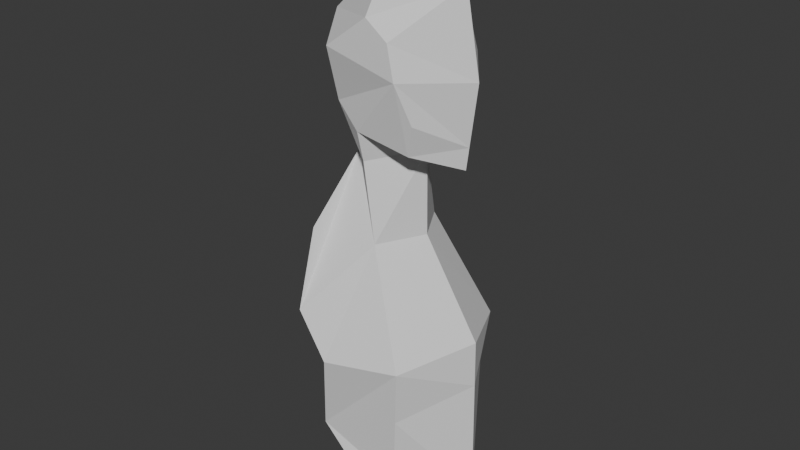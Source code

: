 # Source: anim_ch_paula_fase3_v01.blend  (saved by Blender 4.3.34; exported with 4.5.12 LTS)
import bpy
from mathutils import Matrix  # noqa: F401  (used for matrix-valued properties, if any)

bpy.ops.wm.read_factory_settings(use_empty=True)
scene = bpy.context.scene
scene.name = 'Scene'

# ---- collections
col_collection = bpy.data.collections.new('Collection'); scene.collection.children.link(col_collection)

# ---- world
world_world = bpy.data.worlds.new('World'); scene.world = world_world
world_world.use_nodes = True; world_world.node_tree.nodes.clear()
_N = world_world.node_tree.nodes; _L = world_world.node_tree.links
n0 = _N.new('ShaderNodeOutputWorld'); n0.name = 'World Output'; n0.location = (300, 300)
n1 = _N.new('ShaderNodeBackground'); n1.name = 'Background'; n1.location = (10, 300)
n1.inputs[0].default_value = (0.05088, 0.05088, 0.05088, 1.0)
_L.new(n1.outputs[0], n0.inputs[0])
n0.is_active_output = True
world_world.color = (0.05088, 0.05088, 0.05088)
world_world.sun_shadow_jitter_overblur = 0.0

# ---- meshes
me_plane = bpy.data.meshes.new('Plane')
me_plane.from_pydata([(-0.08808, 1.817e-08, 2.54), (0.3059, -4.132e-08, 2.468), (0.3774, -5.212e-08, 2.074), (0.324, -4.406e-08, 1.671), (-0.3955, 6.458e-08, 2.248), (-0.2559, 4.351e-08, 1.918), (-0.2813, 4.735e-08, 1.609), (-0.598, 9.515e-08, 1.046), (-0.4517, 7.307e-08, 0.5003), (-0.4517, 7.307e-08, 0.01565), (0.1152, -1.253e-08, 1.711), (0.1195, -1.317e-08, 1.299), (0.4079, -5.673e-08, 0.8382), (0.4156, -5.789e-08, 0.00483), (0.1613, 0.2822, 2.098), (0.003772, 0.267, 2.336), (-0.2105, 0.2702, 2.177), (0.1648, 0.1923, 1.752), (-0.00691, 0.2139, 1.29), (-0.08201, 0.1946, 1.665), (-0.2141, 0.1996, 1.918), (-0.07499, 0.2401, 1.82), (-0.115, 0.4493, 0.7424), (0.2358, 0.3569, 0.7714), (0.1672, 0.2947, 0.1014), (-0.2152, 0.3513, 0.3045), (-0.2706, 0.4355, 0.956), (0.122, 0.3399, -0.05249), (-0.2654, 4.494e-08, 2.372), (-0.1838, 3.262e-08, 2.449), (0.3462, -4.741e-08, 2.246), (0.1204, 0.2732, 2.255), (0.3384, -4.623e-08, 1.779), (0.2076, 0.2215, 1.906), (0.4101, -5.705e-08, 0.6056), (0.2064, 0.3302, 0.4837), (0.4131, -5.751e-08, 0.2757), (0.4115, -5.726e-08, 0.4551), (-0.4844, 7.8e-08, 1.248), (-0.3025, 0.2937, 1.312), (-0.3965, 6.473e-08, 1.404), (0.1613, -0.2822, 2.098), (0.003772, -0.267, 2.336), (-0.2105, -0.2702, 2.177), (0.1648, -0.1923, 1.752), (-0.00691, -0.2139, 1.29), (-0.08201, -0.1946, 1.665), (-0.2141, -0.1996, 1.918), (-0.07499, -0.2401, 1.82), (-0.115, -0.4493, 0.7424), (0.2358, -0.3569, 0.7714), (0.1672, -0.2947, 0.1014), (-0.2152, -0.3513, 0.3045), (-0.2706, -0.4355, 0.956), (0.122, -0.3399, -0.05249), (0.1204, -0.2732, 2.255), (0.2076, -0.2215, 1.906), (0.2064, -0.3302, 0.4837), (-0.3025, -0.2937, 1.312)], [], [(1, 30, 31, 15), (0, 1, 15), (15, 31, 14, 16), (4, 28, 15, 16), (17, 33, 32, 3), (3, 10, 17), (18, 6, 19), (10, 11, 18, 19), (17, 10, 21), (19, 21, 10), (19, 20, 21), (5, 20, 19, 6), (20, 4, 16), (17, 21, 14, 33), (14, 21, 20, 16), (5, 4, 20), (23, 22, 18), (23, 18, 11, 12), (13, 24, 35, 36), (25, 22, 23, 35), (22, 26, 18), (22, 25, 8), (7, 26, 22, 8), (9, 8, 25), (27, 9, 25, 24), (24, 13, 27), (7, 38, 39, 26), (6, 18, 26, 39), (15, 28, 29), (29, 0, 15), (31, 30, 2, 14), (32, 33, 14, 2), (34, 35, 23, 12), (36, 35, 37), (37, 35, 34), (35, 24, 25), (39, 40, 6), (40, 39, 38), (1, 42, 55, 30), (0, 42, 1), (42, 43, 41, 55), (4, 43, 42, 28), (44, 3, 32, 56), (3, 44, 10), (45, 46, 6), (10, 46, 45, 11), (44, 48, 10), (46, 10, 48), (46, 48, 47), (5, 6, 46, 47), (47, 43, 4), (44, 56, 41, 48), (41, 43, 47, 48), (5, 47, 4), (50, 45, 49), (50, 12, 11, 45), (13, 36, 57, 51), (52, 57, 50, 49), (49, 45, 53), (49, 8, 52), (7, 8, 49, 53), (9, 52, 8), (54, 51, 52, 9), (51, 54, 13), (7, 53, 58, 38), (6, 58, 53, 45), (42, 29, 28), (29, 42, 0), (55, 41, 2, 30), (32, 2, 41, 56), (34, 12, 50, 57), (36, 37, 57), (37, 34, 57), (57, 52, 51), (58, 6, 40), (40, 38, 58)])
_uv = me_plane.uv_layers.new(name='UVMap')
_uv.uv.foreach_set('vector', [0.6212, 0.9524, 0.6361, 0.8701, 0.5525, 0.8734, 0.5094, 0.9035, 0.4754, 0.9788, 0.6212, 0.9524, 0.5094, 0.9035, 0.5094, 0.9035, 0.5525, 0.8734, 0.5677, 0.8153, 0.43, 0.8445, 0.3616, 0.8709, 0.4097, 0.9166, 0.5094, 0.9035, 0.43, 0.8445, 0.569, 0.6873, 0.5848, 0.7443, 0.6332, 0.6974, 0.6279, 0.6573, 0.6279, 0.6573, 0.5506, 0.6722, 0.569, 0.6873, 0.5054, 0.5162, 0.4038, 0.6342, 0.4776, 0.6552, 0.5506, 0.6722, 0.5522, 0.5196, 0.5054, 0.5162, 0.4776, 0.6552, 0.569, 0.6873, 0.5506, 0.6722, 0.4802, 0.7123, 0.4776, 0.6552, 0.4802, 0.7123, 0.5506, 0.6722, 0.4776, 0.6552, 0.4287, 0.7486, 0.4802, 0.7123, 0.4132, 0.7486, 0.4287, 0.7486, 0.4776, 0.6552, 0.4038, 0.6342, 0.4287, 0.7486, 0.3616, 0.8709, 0.43, 0.8445, 0.569, 0.6873, 0.4802, 0.7123, 0.5677, 0.8153, 0.5848, 0.7443, 0.5677, 0.8153, 0.4802, 0.7123, 0.4287, 0.7486, 0.43, 0.8445, 0.4132, 0.7486, 0.3616, 0.8709, 0.4287, 0.7486, 0.5953, 0.3242, 0.4654, 0.3135, 0.5054, 0.5162, 0.5953, 0.3242, 0.5054, 0.5162, 0.5522, 0.5196, 0.659, 0.3489, 0.6618, 0.04044, 0.5699, 0.0762, 0.5844, 0.2177, 0.6609, 0.1407, 0.4283, 0.1514, 0.4654, 0.3135, 0.5953, 0.3242, 0.5844, 0.2177, 0.4654, 0.3135, 0.4078, 0.3926, 0.5054, 0.5162, 0.4654, 0.3135, 0.4283, 0.1514, 0.3408, 0.2238, 0.2866, 0.4258, 0.4078, 0.3926, 0.4654, 0.3135, 0.3408, 0.2238, 0.3408, 0.04444, 0.3408, 0.2238, 0.4283, 0.1514, 0.5531, 0.01922, 0.3408, 0.04444, 0.4283, 0.1514, 0.5699, 0.0762, 0.5699, 0.0762, 0.6618, 0.04044, 0.5531, 0.01922, 0.2866, 0.4258, 0.3287, 0.5006, 0.396, 0.5244, 0.4078, 0.3926, 0.4038, 0.6342, 0.5054, 0.5162, 0.4078, 0.3926, 0.396, 0.5244, 0.5094, 0.9035, 0.4097, 0.9166, 0.4399, 0.9452, 0.4399, 0.9452, 0.4754, 0.9788, 0.5094, 0.9035, 0.5525, 0.8734, 0.6361, 0.8701, 0.6477, 0.8065, 0.5677, 0.8153, 0.6332, 0.6974, 0.5848, 0.7443, 0.5677, 0.8153, 0.6477, 0.8065, 0.6598, 0.2628, 0.5844, 0.2177, 0.5953, 0.3242, 0.659, 0.3489, 0.6609, 0.1407, 0.5844, 0.2177, 0.6603, 0.2071, 0.6603, 0.2071, 0.5844, 0.2177, 0.6598, 0.2628, 0.5844, 0.2177, 0.5699, 0.0762, 0.4283, 0.1514, 0.396, 0.5244, 0.3612, 0.5584, 0.4038, 0.6342, 0.3612, 0.5584, 0.396, 0.5244, 0.3287, 0.5006, 0.6212, 0.9524, 0.5094, 0.9035, 0.5525, 0.8734, 0.6361, 0.8701, 0.4754, 0.9788, 0.5094, 0.9035, 0.6212, 0.9524, 0.5094, 0.9035, 0.43, 0.8445, 0.5677, 0.8153, 0.5525, 0.8734, 0.3616, 0.8709, 0.43, 0.8445, 0.5094, 0.9035, 0.4097, 0.9166, 0.569, 0.6873, 0.6279, 0.6573, 0.6332, 0.6974, 0.5848, 0.7443, 0.6279, 0.6573, 0.569, 0.6873, 0.5506, 0.6722, 0.5054, 0.5162, 0.4776, 0.6552, 0.4038, 0.6342, 0.5506, 0.6722, 0.4776, 0.6552, 0.5054, 0.5162, 0.5522, 0.5196, 0.569, 0.6873, 0.4802, 0.7123, 0.5506, 0.6722, 0.4776, 0.6552, 0.5506, 0.6722, 0.4802, 0.7123, 0.4776, 0.6552, 0.4802, 0.7123, 0.4287, 0.7486, 0.4132, 0.7486, 0.4038, 0.6342, 0.4776, 0.6552, 0.4287, 0.7486, 0.4287, 0.7486, 0.43, 0.8445, 0.3616, 0.8709, 0.569, 0.6873, 0.5848, 0.7443, 0.5677, 0.8153, 0.4802, 0.7123, 0.5677, 0.8153, 0.43, 0.8445, 0.4287, 0.7486, 0.4802, 0.7123, 0.4132, 0.7486, 0.4287, 0.7486, 0.3616, 0.8709, 0.5953, 0.3242, 0.5054, 0.5162, 0.4654, 0.3135, 0.5953, 0.3242, 0.659, 0.3489, 0.5522, 0.5196, 0.5054, 0.5162, 0.6618, 0.04044, 0.6609, 0.1407, 0.5844, 0.2177, 0.5699, 0.0762, 0.4283, 0.1514, 0.5844, 0.2177, 0.5953, 0.3242, 0.4654, 0.3135, 0.4654, 0.3135, 0.5054, 0.5162, 0.4078, 0.3926, 0.4654, 0.3135, 0.3408, 0.2238, 0.4283, 0.1514, 0.2866, 0.4258, 0.3408, 0.2238, 0.4654, 0.3135, 0.4078, 0.3926, 0.3408, 0.04444, 0.4283, 0.1514, 0.3408, 0.2238, 0.5531, 0.01922, 0.5699, 0.0762, 0.4283, 0.1514, 0.3408, 0.04444, 0.5699, 0.0762, 0.5531, 0.01922, 0.6618, 0.04044, 0.2866, 0.4258, 0.4078, 0.3926, 0.396, 0.5244, 0.3287, 0.5006, 0.4038, 0.6342, 0.396, 0.5244, 0.4078, 0.3926, 0.5054, 0.5162, 0.5094, 0.9035, 0.4399, 0.9452, 0.4097, 0.9166, 0.4399, 0.9452, 0.5094, 0.9035, 0.4754, 0.9788, 0.5525, 0.8734, 0.5677, 0.8153, 0.6477, 0.8065, 0.6361, 0.8701, 0.6332, 0.6974, 0.6477, 0.8065, 0.5677, 0.8153, 0.5848, 0.7443, 0.6598, 0.2628, 0.659, 0.3489, 0.5953, 0.3242, 0.5844, 0.2177, 0.6609, 0.1407, 0.6603, 0.2071, 0.5844, 0.2177, 0.6603, 0.2071, 0.6598, 0.2628, 0.5844, 0.2177, 0.5844, 0.2177, 0.4283, 0.1514, 0.5699, 0.0762, 0.396, 0.5244, 0.4038, 0.6342, 0.3612, 0.5584, 0.3612, 0.5584, 0.3287, 0.5006, 0.396, 0.5244])
me_plane.update()
arm_armature = bpy.data.armatures.new('Armature')  # bones are not reproduced

# ---- objects
ob_empty = bpy.data.objects.new('Empty', None)
ob_geo_x_paula = bpy.data.objects.new('geo_x_paula', me_plane)
ob_rig_x_paula = bpy.data.objects.new('rig_x_paula', arm_armature)

# ---- transforms, parenting, visibility, modifiers, constraints
ob_empty.location = (-1.607, 2.828, 1.331)
ob_empty.rotation_euler = (1.571, -0.0, -0.0)
ob_empty.empty_display_type = 'IMAGE'
ob_empty.empty_display_size = 5.0
ob_geo_x_paula.parent = ob_rig_x_paula
ob_geo_x_paula.location = (0.0, 0.0, 0.0)
_vg = ob_geo_x_paula.vertex_groups.new(name='root')
for _i, _w in zip([0, 1, 2, 3, 4, 5, 6, 7, 8, 9, 10, 11, 12, 13, 14, 15, 16, 17, 18, 19, 20, 21, 22, 23, 24, 25, 26, 27, 28, 29, 30, 31, 32, 33, 34, 35, 36, 37, 38, 39, 40, 41, 42, 43, 44, 45, 46, 47, 48, 49, 50, 51, 52, 53, 54, 55, 56, 57, 58], [1.0, 0.000158, 0.0004129, 0.0007417, 0.0, 1.0, 1.0, 0.00015, 1.0, 1.0, 1.0, 1.0, 0.001616, 1.0, 1.0, 1.0, 1.0, 1.0, 1.0, 1.0, 1.0, 1.0, 1.0, 1.0, 1.0, 1.0, 1.0, 1.0, 1.0, 0.0003237, 1.0, 1.0, 1.0, 1.0, 1.0, 1.0, 1.0, 1.311e-06, 1.0, 1.0, 0.001578, 1.0, 1.0, 1.0, 1.0, 1.0, 1.0, 1.0, 1.0, 1.0, 1.0, 1.0, 1.0, 1.0, 1.0, 1.0, 1.0, 1.0, 1.0]): _vg.add([_i], _w, 'REPLACE')
_vg = ob_geo_x_paula.vertex_groups.new(name='tummy')
for _i, _w in zip([37], [1.0]): _vg.add([_i], _w, 'REPLACE')
_vg = ob_geo_x_paula.vertex_groups.new(name='chest')
for _i, _w in zip([12], [0.9984]): _vg.add([_i], _w, 'REPLACE')
_vg = ob_geo_x_paula.vertex_groups.new(name='chin')
for _i, _w in zip([3], [0.9993]): _vg.add([_i], _w, 'REPLACE')
_vg = ob_geo_x_paula.vertex_groups.new(name='face')
for _i, _w in zip([2], [0.9996]): _vg.add([_i], _w, 'REPLACE')
_vg = ob_geo_x_paula.vertex_groups.new(name='forehead')
for _i, _w in zip([1], [0.9998]): _vg.add([_i], _w, 'REPLACE')
_vg = ob_geo_x_paula.vertex_groups.new(name='head')
for _i, _w in zip([29], [0.9997]): _vg.add([_i], _w, 'REPLACE')
_vg = ob_geo_x_paula.vertex_groups.new(name='lowerBackHead')
_vg.add([4], 1.0, 'REPLACE')
_vg = ob_geo_x_paula.vertex_groups.new(name='neck')
for _i, _w in zip([40], [0.9984]): _vg.add([_i], _w, 'REPLACE')
_vg = ob_geo_x_paula.vertex_groups.new(name='back')
for _i, _w in zip([7], [0.9999]): _vg.add([_i], _w, 'REPLACE')
_m = ob_geo_x_paula.modifiers.new('Armature', 'ARMATURE')
_m.object = ob_rig_x_paula
ob_rig_x_paula.location = (0.0, 0.0, 0.0)
ob_rig_x_paula.show_in_front = True

# ---- collection membership
col_collection.objects.link(ob_empty)
col_collection.objects.link(ob_geo_x_paula)
col_collection.objects.link(ob_rig_x_paula)

# ---- scene / render settings (as saved in the file)
scene.frame_start = 80; scene.frame_end = 110; scene.frame_set(78)
scene.render.engine = 'BLENDER_EEVEE_NEXT'
bpy.context.view_layer.update()

# ---- added for rendering (the .blend has no active camera and no usable light): camera, sun
cam_auto = bpy.data.cameras.new('AutoCamera')
cam_auto.lens = 50.0
cam_auto.sensor_width = 36.0
cam_auto.clip_end = 1000.0
ob_auto_camera = bpy.data.objects.new('AutoCamera', cam_auto)
scene.collection.objects.link(ob_auto_camera)
ob_auto_camera.location = (2.85548, -3.47316, 3.60899)
ob_auto_camera.rotation_euler = (1.09748, -7.21219e-08, 0.694738)
scene.camera = ob_auto_camera
light_auto_sun = bpy.data.lights.new('AutoSun', 'SUN')
light_auto_sun.energy = 3.0
light_auto_sun.angle = 0.0523599
ob_auto_sun = bpy.data.objects.new('AutoSun', light_auto_sun)
scene.collection.objects.link(ob_auto_sun)
ob_auto_sun.rotation_euler = (0.872665, 0.174533, 0.523599)
bpy.context.view_layer.update()
